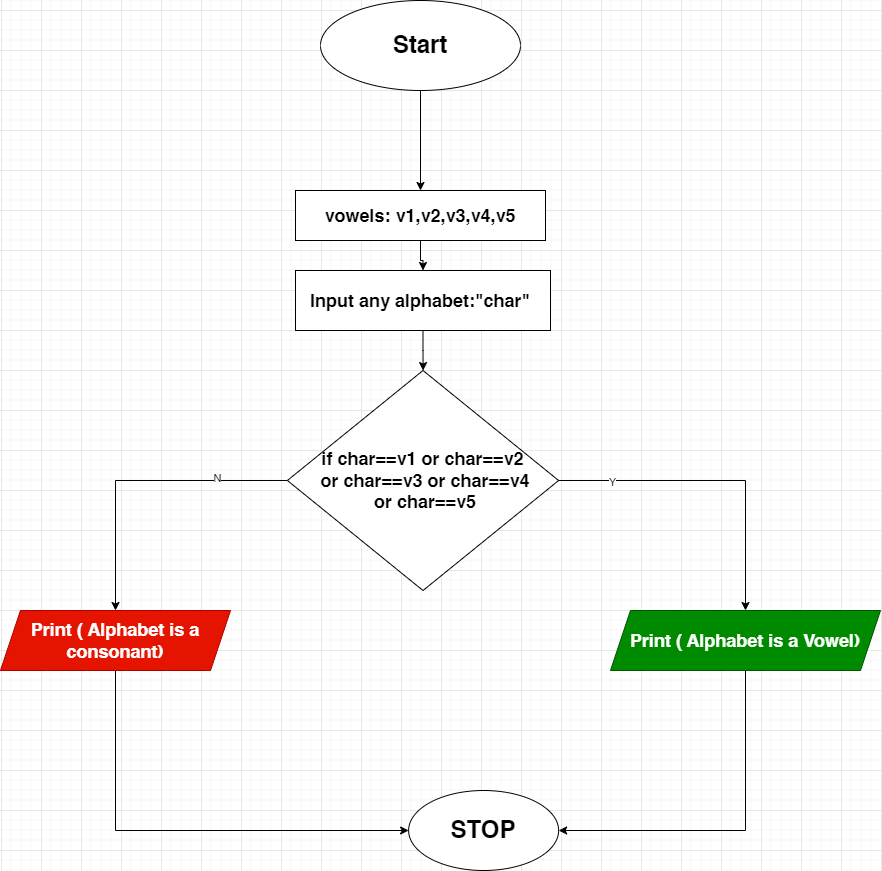

The diagram above was exported from draw.io. Its source (the exported page's mxGraphModel, read from the mxfile embedded in the PNG):
<mxGraphModel dx="1434" dy="786" grid="1" gridSize="10" guides="1" tooltips="1" connect="1" arrows="1" fold="1" page="1" pageScale="1" pageWidth="850" pageHeight="1100" math="0" shadow="0">
  <root>
    <mxCell id="0" />
    <mxCell id="1" parent="0" />
    <mxCell id="yUrdPci3L2c8OPaUszzV-3" value="" style="edgeStyle=orthogonalEdgeStyle;rounded=0;orthogonalLoop=1;jettySize=auto;html=1;" edge="1" parent="1" source="yUrdPci3L2c8OPaUszzV-1" target="yUrdPci3L2c8OPaUszzV-2">
      <mxGeometry relative="1" as="geometry" />
    </mxCell>
    <mxCell id="yUrdPci3L2c8OPaUszzV-1" value="&lt;h1&gt;Start&lt;/h1&gt;" style="ellipse;whiteSpace=wrap;html=1;" vertex="1" parent="1">
      <mxGeometry x="320" y="70" width="200" height="90" as="geometry" />
    </mxCell>
    <mxCell id="yUrdPci3L2c8OPaUszzV-5" value="" style="edgeStyle=orthogonalEdgeStyle;rounded=0;orthogonalLoop=1;jettySize=auto;html=1;" edge="1" parent="1" source="yUrdPci3L2c8OPaUszzV-2" target="yUrdPci3L2c8OPaUszzV-4">
      <mxGeometry relative="1" as="geometry" />
    </mxCell>
    <mxCell id="yUrdPci3L2c8OPaUszzV-2" value="&lt;h2&gt;vowels: v1,v2,v3,v4,v5&lt;/h2&gt;" style="whiteSpace=wrap;html=1;" vertex="1" parent="1">
      <mxGeometry x="295" y="260" width="250" height="50" as="geometry" />
    </mxCell>
    <mxCell id="yUrdPci3L2c8OPaUszzV-7" value="" style="edgeStyle=orthogonalEdgeStyle;rounded=0;orthogonalLoop=1;jettySize=auto;html=1;" edge="1" parent="1" source="yUrdPci3L2c8OPaUszzV-4" target="yUrdPci3L2c8OPaUszzV-6">
      <mxGeometry relative="1" as="geometry" />
    </mxCell>
    <mxCell id="yUrdPci3L2c8OPaUszzV-4" value="&lt;h2&gt;Input any alphabet:&quot;char&quot;&amp;nbsp;&lt;/h2&gt;" style="whiteSpace=wrap;html=1;" vertex="1" parent="1">
      <mxGeometry x="295" y="340" width="255" height="60" as="geometry" />
    </mxCell>
    <mxCell id="yUrdPci3L2c8OPaUszzV-9" value="" style="edgeStyle=orthogonalEdgeStyle;rounded=0;orthogonalLoop=1;jettySize=auto;html=1;" edge="1" parent="1" source="yUrdPci3L2c8OPaUszzV-6" target="yUrdPci3L2c8OPaUszzV-8">
      <mxGeometry relative="1" as="geometry" />
    </mxCell>
    <mxCell id="yUrdPci3L2c8OPaUszzV-13" value="Y" style="edgeLabel;html=1;align=center;verticalAlign=middle;resizable=0;points=[];" vertex="1" connectable="0" parent="yUrdPci3L2c8OPaUszzV-9">
      <mxGeometry x="-0.6678" y="-1" relative="1" as="geometry">
        <mxPoint as="offset" />
      </mxGeometry>
    </mxCell>
    <mxCell id="yUrdPci3L2c8OPaUszzV-11" value="" style="edgeStyle=orthogonalEdgeStyle;rounded=0;orthogonalLoop=1;jettySize=auto;html=1;" edge="1" parent="1" source="yUrdPci3L2c8OPaUszzV-6" target="yUrdPci3L2c8OPaUszzV-10">
      <mxGeometry relative="1" as="geometry" />
    </mxCell>
    <mxCell id="yUrdPci3L2c8OPaUszzV-12" value="N" style="edgeLabel;html=1;align=center;verticalAlign=middle;resizable=0;points=[];" vertex="1" connectable="0" parent="yUrdPci3L2c8OPaUszzV-11">
      <mxGeometry x="-0.537" y="-3" relative="1" as="geometry">
        <mxPoint as="offset" />
      </mxGeometry>
    </mxCell>
    <mxCell id="yUrdPci3L2c8OPaUszzV-6" value="&lt;h2&gt;if char==v1 or char==v2&lt;br&gt;&amp;nbsp;or char==v3 or char==v4&lt;br&gt;&amp;nbsp;or char==v5&lt;/h2&gt;" style="rhombus;whiteSpace=wrap;html=1;" vertex="1" parent="1">
      <mxGeometry x="286.88" y="440" width="271.25" height="220" as="geometry" />
    </mxCell>
    <mxCell id="yUrdPci3L2c8OPaUszzV-16" style="edgeStyle=orthogonalEdgeStyle;rounded=0;orthogonalLoop=1;jettySize=auto;html=1;entryX=1;entryY=0.5;entryDx=0;entryDy=0;" edge="1" parent="1" source="yUrdPci3L2c8OPaUszzV-8" target="yUrdPci3L2c8OPaUszzV-14">
      <mxGeometry relative="1" as="geometry">
        <Array as="points">
          <mxPoint x="745" y="900" />
        </Array>
      </mxGeometry>
    </mxCell>
    <mxCell id="yUrdPci3L2c8OPaUszzV-8" value="&lt;h2&gt;Print ( Alphabet is a Vowel)&lt;/h2&gt;" style="shape=parallelogram;perimeter=parallelogramPerimeter;whiteSpace=wrap;html=1;fixedSize=1;fillColor=#008a00;fontColor=#ffffff;strokeColor=#005700;" vertex="1" parent="1">
      <mxGeometry x="610" y="680" width="270" height="60" as="geometry" />
    </mxCell>
    <mxCell id="yUrdPci3L2c8OPaUszzV-15" value="" style="edgeStyle=orthogonalEdgeStyle;rounded=0;orthogonalLoop=1;jettySize=auto;html=1;entryX=0;entryY=0.5;entryDx=0;entryDy=0;" edge="1" parent="1" source="yUrdPci3L2c8OPaUszzV-10" target="yUrdPci3L2c8OPaUszzV-14">
      <mxGeometry relative="1" as="geometry">
        <mxPoint x="483" y="770" as="targetPoint" />
        <Array as="points">
          <mxPoint x="115" y="900" />
        </Array>
      </mxGeometry>
    </mxCell>
    <mxCell id="yUrdPci3L2c8OPaUszzV-10" value="&lt;h2&gt;Print ( Alphabet is a consonant)&lt;/h2&gt;" style="shape=parallelogram;perimeter=parallelogramPerimeter;whiteSpace=wrap;html=1;fixedSize=1;fillColor=#e51400;fontColor=#ffffff;strokeColor=#B20000;" vertex="1" parent="1">
      <mxGeometry x="-0.01" y="680" width="230.01" height="60" as="geometry" />
    </mxCell>
    <mxCell id="yUrdPci3L2c8OPaUszzV-14" value="&lt;h1&gt;STOP&lt;/h1&gt;" style="ellipse;whiteSpace=wrap;html=1;" vertex="1" parent="1">
      <mxGeometry x="408.13" y="860" width="150" height="80" as="geometry" />
    </mxCell>
  </root>
</mxGraphModel>